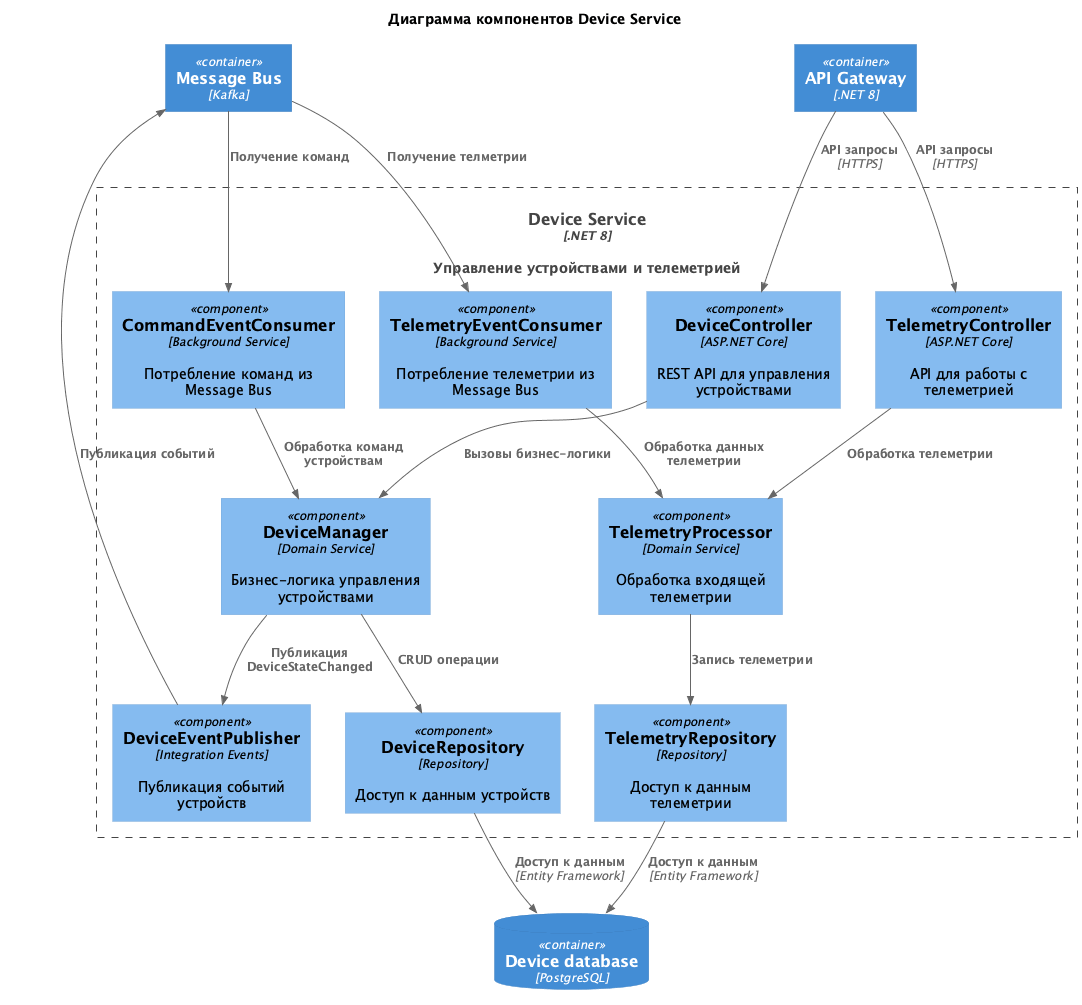

The diagram above was rendered by PlantUML. Its source (embedded in the PNG):
@startuml
title Диаграмма компонентов Device Service

!includeurl https://raw.githubusercontent.com/RicardoNiepel/C4-PlantUML/master/C4_Component.puml

Container(device_service, "Device Service", ".NET 8", "Управление устройствами и телеметрией")

Container_Boundary(device_service, "Device Service") {
    Component(device_controller, "DeviceController", "ASP.NET Core", "REST API для управления устройствами")
    Component(telemetry_controller, "TelemetryController", "ASP.NET Core", "API для работы с телеметрией")
    
    Component(device_manager, "DeviceManager", "Domain Service", "Бизнес-логика управления устройствами")
    Component(telemetry_processor, "TelemetryProcessor", "Domain Service", "Обработка входящей телеметрии")
    
    Component(device_repository, "DeviceRepository", "Repository", "Доступ к данным устройств")
    Component(telemetry_repository, "TelemetryRepository", "Repository", "Доступ к данным телеметрии")
    
    Component(device_event_publisher, "DeviceEventPublisher", "Integration Events", "Публикация событий устройств")
    Component(command_event_consumer, "CommandEventConsumer", "Background Service", "Потребление команд из Message Bus")
    Component(telemetry_event_consumer, "TelemetryEventConsumer", "Background Service", "Потребление телеметрии из Message Bus")
}

ContainerDb(main_db, "Device database", "PostgreSQL")
Container(message_bus, "Message Bus", "Kafka")
Container(api_gateway, "API Gateway", ".NET 8")

' Internal connections
Rel(device_controller, device_manager, "Вызовы бизнес-логики")
Rel(telemetry_controller, telemetry_processor, "Обработка телеметрии")

Rel(device_manager, device_repository, "CRUD операции")
Rel(telemetry_processor, telemetry_repository, "Запись телеметрии")

Rel(device_manager, device_event_publisher, "Публикация DeviceStateChanged")

Rel(command_event_consumer, device_manager, "Обработка команд устройствам")
Rel(telemetry_event_consumer, telemetry_processor, "Обработка данных телеметрии")

' External connections
Rel(api_gateway, device_controller, "API запросы", "HTTPS")
Rel(api_gateway, telemetry_controller, "API запросы", "HTTPS")

Rel(device_repository, main_db, "Доступ к данным", "Entity Framework")
Rel(telemetry_repository, main_db, "Доступ к данным", "Entity Framework")

Rel(device_event_publisher, message_bus, "Публикация событий")
Rel(message_bus, command_event_consumer, "Получение команд")
Rel(message_bus, telemetry_event_consumer, "Получение телметрии")

@enduml